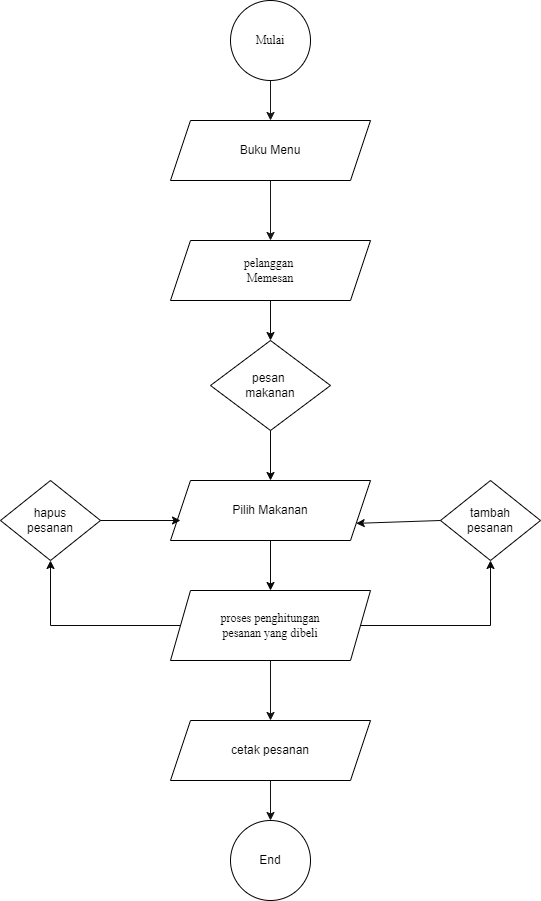

The diagram above was exported from draw.io. Its source (the exported page's mxGraphModel, read from the mxfile embedded in the PNG):
<mxGraphModel dx="1873" dy="709" grid="0" gridSize="10" guides="1" tooltips="1" connect="1" arrows="1" fold="1" page="1" pageScale="1" pageWidth="850" pageHeight="1100" background="#ffffff" math="0" shadow="0">
  <root>
    <mxCell id="0" />
    <mxCell id="1" parent="0" />
    <mxCell id="2" value="Mulai" style="ellipse;whiteSpace=wrap;html=1;aspect=fixed;fontFamily=Times New Roman;" parent="1" vertex="1">
      <mxGeometry x="260" y="40" width="80" height="80" as="geometry" />
    </mxCell>
    <mxCell id="8" value="" style="endArrow=classic;html=1;rounded=0;exitX=0.5;exitY=1;exitDx=0;exitDy=0;entryX=0.5;entryY=0;entryDx=0;entryDy=0;strokeColor=#171717;" parent="1" source="2" edge="1">
      <mxGeometry width="50" height="50" relative="1" as="geometry">
        <mxPoint x="300" y="160" as="sourcePoint" />
        <mxPoint x="300" y="160" as="targetPoint" />
      </mxGeometry>
    </mxCell>
    <mxCell id="15" value="Buku Menu" style="shape=parallelogram;perimeter=parallelogramPerimeter;whiteSpace=wrap;html=1;fixedSize=1;" parent="1" vertex="1">
      <mxGeometry x="200" y="160" width="200" height="60" as="geometry" />
    </mxCell>
    <mxCell id="16" value="pelanggan&amp;nbsp;&lt;br&gt;Memesan" style="shape=parallelogram;perimeter=parallelogramPerimeter;whiteSpace=wrap;html=1;fixedSize=1;fontFamily=Times New Roman;" parent="1" vertex="1">
      <mxGeometry x="200" y="280" width="200" height="60" as="geometry" />
    </mxCell>
    <mxCell id="20" value="" style="endArrow=classic;html=1;rounded=0;exitX=0.5;exitY=1;exitDx=0;exitDy=0;entryX=0.5;entryY=0;entryDx=0;entryDy=0;strokeColor=#171717;" parent="1" source="15" target="16" edge="1">
      <mxGeometry width="50" height="50" relative="1" as="geometry">
        <mxPoint x="290" y="260" as="sourcePoint" />
        <mxPoint x="340" y="210" as="targetPoint" />
      </mxGeometry>
    </mxCell>
    <mxCell id="21" value="" style="endArrow=classic;html=1;rounded=0;exitX=0.5;exitY=1;exitDx=0;exitDy=0;entryX=0.5;entryY=0;entryDx=0;entryDy=0;strokeColor=#080808;" parent="1" source="25" edge="1">
      <mxGeometry width="50" height="50" relative="1" as="geometry">
        <mxPoint x="300" y="460" as="sourcePoint" />
        <mxPoint x="300.0000000000002" y="520" as="targetPoint" />
      </mxGeometry>
    </mxCell>
    <mxCell id="25" value="pesan&amp;nbsp;&lt;br&gt;makanan" style="rhombus;whiteSpace=wrap;html=1;" parent="1" vertex="1">
      <mxGeometry x="240" y="380" width="120" height="90" as="geometry" />
    </mxCell>
    <mxCell id="26" value="" style="endArrow=classic;html=1;rounded=0;exitX=0.5;exitY=1;exitDx=0;exitDy=0;entryX=0.5;entryY=0;entryDx=0;entryDy=0;strokeColor=#0D0D0D;" parent="1" source="16" target="25" edge="1">
      <mxGeometry width="50" height="50" relative="1" as="geometry">
        <mxPoint x="290" y="380" as="sourcePoint" />
        <mxPoint x="340" y="330" as="targetPoint" />
      </mxGeometry>
    </mxCell>
    <mxCell id="33" value="" style="endArrow=classic;html=1;rounded=0;exitX=0.5;exitY=1;exitDx=0;exitDy=0;entryX=0.5;entryY=0;entryDx=0;entryDy=0;strokeColor=#121212;" parent="1" edge="1">
      <mxGeometry width="50" height="50" relative="1" as="geometry">
        <mxPoint x="300.0000000000002" y="860" as="sourcePoint" />
        <mxPoint x="300.0000000000002" y="860" as="targetPoint" />
      </mxGeometry>
    </mxCell>
    <mxCell id="34" value="proses penghitungan&lt;br&gt;pesanan yang dibeli" style="shape=parallelogram;perimeter=parallelogramPerimeter;whiteSpace=wrap;html=1;fixedSize=1;fontFamily=Times New Roman;" parent="1" vertex="1">
      <mxGeometry x="200" y="630" width="200" height="70" as="geometry" />
    </mxCell>
    <mxCell id="35" value="End" style="ellipse;whiteSpace=wrap;html=1;aspect=fixed;" parent="1" vertex="1">
      <mxGeometry x="260" y="860" width="80" height="80" as="geometry" />
    </mxCell>
    <mxCell id="36" value="Pilih Makanan" style="shape=parallelogram;perimeter=parallelogramPerimeter;whiteSpace=wrap;html=1;fixedSize=1;" parent="1" vertex="1">
      <mxGeometry x="200" y="520" width="200" height="60" as="geometry" />
    </mxCell>
    <mxCell id="37" value="" style="endArrow=classic;html=1;rounded=0;exitX=0.5;exitY=1;exitDx=0;exitDy=0;entryX=0.5;entryY=0;entryDx=0;entryDy=0;strokeColor=#080808;" parent="1" source="36" target="34" edge="1">
      <mxGeometry width="50" height="50" relative="1" as="geometry">
        <mxPoint x="320" y="620" as="sourcePoint" />
        <mxPoint x="370" y="570" as="targetPoint" />
      </mxGeometry>
    </mxCell>
    <mxCell id="38" value="" style="endArrow=classic;html=1;rounded=0;exitX=0.5;exitY=1;exitDx=0;exitDy=0;entryX=0.5;entryY=0;entryDx=0;entryDy=0;strokeColor=#121212;" parent="1" source="34" target="39" edge="1">
      <mxGeometry width="50" height="50" relative="1" as="geometry">
        <mxPoint x="320" y="720" as="sourcePoint" />
        <mxPoint x="300" y="720" as="targetPoint" />
      </mxGeometry>
    </mxCell>
    <mxCell id="39" value="cetak pesanan" style="shape=parallelogram;perimeter=parallelogramPerimeter;whiteSpace=wrap;html=1;fixedSize=1;" parent="1" vertex="1">
      <mxGeometry x="200" y="760" width="200" height="60" as="geometry" />
    </mxCell>
    <mxCell id="40" value="tambah&lt;br&gt;pesanan" style="rhombus;whiteSpace=wrap;html=1;" parent="1" vertex="1">
      <mxGeometry x="470" y="520" width="100" height="80" as="geometry" />
    </mxCell>
    <mxCell id="41" value="hapus&lt;br&gt;pesanan" style="rhombus;whiteSpace=wrap;html=1;" parent="1" vertex="1">
      <mxGeometry x="30" y="520" width="100" height="80" as="geometry" />
    </mxCell>
    <mxCell id="42" value="" style="endArrow=classic;html=1;rounded=0;exitX=1;exitY=0.5;exitDx=0;exitDy=0;strokeColor=#080808;" parent="1" source="41" edge="1">
      <mxGeometry width="50" height="50" relative="1" as="geometry">
        <mxPoint x="110" y="570" as="sourcePoint" />
        <mxPoint x="210.00000000000023" y="560" as="targetPoint" />
      </mxGeometry>
    </mxCell>
    <mxCell id="43" value="" style="endArrow=classic;html=1;rounded=0;exitX=0;exitY=0.5;exitDx=0;exitDy=0;entryX=1;entryY=0.75;entryDx=0;entryDy=0;strokeColor=#080808;" parent="1" source="40" target="36" edge="1">
      <mxGeometry width="50" height="50" relative="1" as="geometry">
        <mxPoint x="460" y="550" as="sourcePoint" />
        <mxPoint x="510" y="500" as="targetPoint" />
      </mxGeometry>
    </mxCell>
    <mxCell id="44" value="" style="endArrow=classic;html=1;rounded=0;entryX=0.5;entryY=1;entryDx=0;entryDy=0;exitX=1;exitY=0.5;exitDx=0;exitDy=0;strokeColor=#080808;" parent="1" source="34" target="40" edge="1">
      <mxGeometry width="50" height="50" relative="1" as="geometry">
        <mxPoint x="400" y="715" as="sourcePoint" />
        <mxPoint x="470.71067811865476" y="665" as="targetPoint" />
        <Array as="points">
          <mxPoint x="520" y="665" />
        </Array>
      </mxGeometry>
    </mxCell>
    <mxCell id="45" value="" style="endArrow=classic;html=1;rounded=0;exitX=0;exitY=0.5;exitDx=0;exitDy=0;entryX=0.5;entryY=1;entryDx=0;entryDy=0;strokeColor=#080808;" parent="1" source="34" target="41" edge="1">
      <mxGeometry width="50" height="50" relative="1" as="geometry">
        <mxPoint x="170" y="670" as="sourcePoint" />
        <mxPoint x="220" y="620" as="targetPoint" />
        <Array as="points">
          <mxPoint x="80" y="665" />
        </Array>
      </mxGeometry>
    </mxCell>
    <mxCell id="46" value="" style="endArrow=classic;html=1;rounded=0;exitX=0.5;exitY=1;exitDx=0;exitDy=0;entryX=0.5;entryY=0;entryDx=0;entryDy=0;strokeColor=#121212;" parent="1" source="39" target="35" edge="1">
      <mxGeometry width="50" height="50" relative="1" as="geometry">
        <mxPoint x="310" y="710" as="sourcePoint" />
        <mxPoint x="310" y="770" as="targetPoint" />
      </mxGeometry>
    </mxCell>
  </root>
</mxGraphModel>